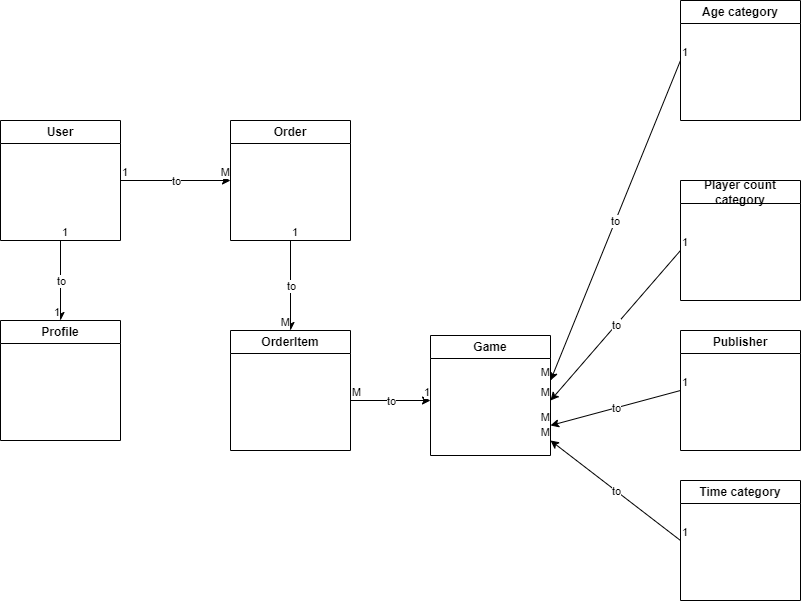

The diagram above was exported from draw.io. Its source (the exported page's mxGraphModel, read from the mxfile embedded in the PNG):
<mxGraphModel dx="2062" dy="1132" grid="1" gridSize="10" guides="1" tooltips="1" connect="1" arrows="1" fold="1" page="1" pageScale="1" pageWidth="827" pageHeight="1169" math="0" shadow="0">
  <root>
    <mxCell id="0" />
    <mxCell id="1" parent="0" />
    <mxCell id="vXA30WUGwdcHH_CAVKqv-1" value="User" style="swimlane;whiteSpace=wrap;html=1;" vertex="1" parent="1">
      <mxGeometry x="40" y="310" width="120" height="120" as="geometry" />
    </mxCell>
    <mxCell id="vXA30WUGwdcHH_CAVKqv-2" value="Profile" style="swimlane;whiteSpace=wrap;html=1;" vertex="1" parent="1">
      <mxGeometry x="40" y="510" width="120" height="120" as="geometry" />
    </mxCell>
    <mxCell id="vXA30WUGwdcHH_CAVKqv-6" value="" style="endArrow=classic;html=1;rounded=0;exitX=0.5;exitY=1;exitDx=0;exitDy=0;entryX=0.5;entryY=0;entryDx=0;entryDy=0;" edge="1" parent="1" source="vXA30WUGwdcHH_CAVKqv-1" target="vXA30WUGwdcHH_CAVKqv-2">
      <mxGeometry relative="1" as="geometry">
        <mxPoint x="330" y="180" as="sourcePoint" />
        <mxPoint x="490" y="180" as="targetPoint" />
      </mxGeometry>
    </mxCell>
    <mxCell id="vXA30WUGwdcHH_CAVKqv-7" value="to" style="edgeLabel;resizable=0;html=1;align=center;verticalAlign=middle;" connectable="0" vertex="1" parent="vXA30WUGwdcHH_CAVKqv-6">
      <mxGeometry relative="1" as="geometry" />
    </mxCell>
    <mxCell id="vXA30WUGwdcHH_CAVKqv-8" value="1" style="edgeLabel;resizable=0;html=1;align=left;verticalAlign=bottom;" connectable="0" vertex="1" parent="vXA30WUGwdcHH_CAVKqv-6">
      <mxGeometry x="-1" relative="1" as="geometry" />
    </mxCell>
    <mxCell id="vXA30WUGwdcHH_CAVKqv-9" value="1" style="edgeLabel;resizable=0;html=1;align=right;verticalAlign=bottom;" connectable="0" vertex="1" parent="vXA30WUGwdcHH_CAVKqv-6">
      <mxGeometry x="1" relative="1" as="geometry" />
    </mxCell>
    <mxCell id="vXA30WUGwdcHH_CAVKqv-10" value="Order" style="swimlane;whiteSpace=wrap;html=1;" vertex="1" parent="1">
      <mxGeometry x="270" y="310" width="120" height="120" as="geometry" />
    </mxCell>
    <mxCell id="vXA30WUGwdcHH_CAVKqv-12" value="Publisher" style="swimlane;whiteSpace=wrap;html=1;" vertex="1" parent="1">
      <mxGeometry x="720" y="520" width="120" height="120" as="geometry" />
    </mxCell>
    <mxCell id="vXA30WUGwdcHH_CAVKqv-13" value="Player count category" style="swimlane;whiteSpace=wrap;html=1;startSize=23;" vertex="1" parent="1">
      <mxGeometry x="720" y="370" width="120" height="120" as="geometry" />
    </mxCell>
    <mxCell id="vXA30WUGwdcHH_CAVKqv-14" value="Game" style="swimlane;whiteSpace=wrap;html=1;startSize=23;" vertex="1" parent="1">
      <mxGeometry x="470" y="525" width="120" height="120" as="geometry" />
    </mxCell>
    <mxCell id="vXA30WUGwdcHH_CAVKqv-15" value="OrderItem" style="swimlane;whiteSpace=wrap;html=1;" vertex="1" parent="1">
      <mxGeometry x="270" y="520" width="120" height="120" as="geometry" />
    </mxCell>
    <mxCell id="vXA30WUGwdcHH_CAVKqv-16" value="Time category" style="swimlane;whiteSpace=wrap;html=1;startSize=23;" vertex="1" parent="1">
      <mxGeometry x="720" y="670" width="120" height="120" as="geometry" />
    </mxCell>
    <mxCell id="vXA30WUGwdcHH_CAVKqv-17" value="Age category" style="swimlane;whiteSpace=wrap;html=1;startSize=23;" vertex="1" parent="1">
      <mxGeometry x="720" y="190" width="120" height="120" as="geometry" />
    </mxCell>
    <mxCell id="vXA30WUGwdcHH_CAVKqv-18" value="" style="endArrow=classic;html=1;rounded=0;entryX=0.5;entryY=0;entryDx=0;entryDy=0;exitX=0.5;exitY=1;exitDx=0;exitDy=0;" edge="1" parent="1" source="vXA30WUGwdcHH_CAVKqv-10" target="vXA30WUGwdcHH_CAVKqv-15">
      <mxGeometry relative="1" as="geometry">
        <mxPoint x="290" y="220" as="sourcePoint" />
        <mxPoint x="279.5" y="310" as="targetPoint" />
      </mxGeometry>
    </mxCell>
    <mxCell id="vXA30WUGwdcHH_CAVKqv-19" value="to" style="edgeLabel;resizable=0;html=1;align=center;verticalAlign=middle;" connectable="0" vertex="1" parent="vXA30WUGwdcHH_CAVKqv-18">
      <mxGeometry relative="1" as="geometry" />
    </mxCell>
    <mxCell id="vXA30WUGwdcHH_CAVKqv-20" value="1" style="edgeLabel;resizable=0;html=1;align=left;verticalAlign=bottom;" connectable="0" vertex="1" parent="vXA30WUGwdcHH_CAVKqv-18">
      <mxGeometry x="-1" relative="1" as="geometry" />
    </mxCell>
    <mxCell id="vXA30WUGwdcHH_CAVKqv-21" value="M" style="edgeLabel;resizable=0;html=1;align=right;verticalAlign=bottom;" connectable="0" vertex="1" parent="vXA30WUGwdcHH_CAVKqv-18">
      <mxGeometry x="1" relative="1" as="geometry" />
    </mxCell>
    <mxCell id="vXA30WUGwdcHH_CAVKqv-22" value="" style="endArrow=classic;html=1;rounded=0;exitX=1;exitY=0.5;exitDx=0;exitDy=0;entryX=0;entryY=0.5;entryDx=0;entryDy=0;" edge="1" parent="1" source="vXA30WUGwdcHH_CAVKqv-1" target="vXA30WUGwdcHH_CAVKqv-10">
      <mxGeometry relative="1" as="geometry">
        <mxPoint x="110" y="440" as="sourcePoint" />
        <mxPoint x="110" y="520" as="targetPoint" />
      </mxGeometry>
    </mxCell>
    <mxCell id="vXA30WUGwdcHH_CAVKqv-23" value="to" style="edgeLabel;resizable=0;html=1;align=center;verticalAlign=middle;" connectable="0" vertex="1" parent="vXA30WUGwdcHH_CAVKqv-22">
      <mxGeometry relative="1" as="geometry" />
    </mxCell>
    <mxCell id="vXA30WUGwdcHH_CAVKqv-24" value="1" style="edgeLabel;resizable=0;html=1;align=left;verticalAlign=bottom;" connectable="0" vertex="1" parent="vXA30WUGwdcHH_CAVKqv-22">
      <mxGeometry x="-1" relative="1" as="geometry" />
    </mxCell>
    <mxCell id="vXA30WUGwdcHH_CAVKqv-25" value="M" style="edgeLabel;resizable=0;html=1;align=right;verticalAlign=bottom;" connectable="0" vertex="1" parent="vXA30WUGwdcHH_CAVKqv-22">
      <mxGeometry x="1" relative="1" as="geometry" />
    </mxCell>
    <mxCell id="vXA30WUGwdcHH_CAVKqv-26" value="" style="endArrow=classic;html=1;rounded=0;" edge="1" parent="1">
      <mxGeometry relative="1" as="geometry">
        <mxPoint x="390" y="590" as="sourcePoint" />
        <mxPoint x="470" y="590" as="targetPoint" />
      </mxGeometry>
    </mxCell>
    <mxCell id="vXA30WUGwdcHH_CAVKqv-27" value="to" style="edgeLabel;resizable=0;html=1;align=center;verticalAlign=middle;" connectable="0" vertex="1" parent="vXA30WUGwdcHH_CAVKqv-26">
      <mxGeometry relative="1" as="geometry" />
    </mxCell>
    <mxCell id="vXA30WUGwdcHH_CAVKqv-28" value="M" style="edgeLabel;resizable=0;html=1;align=left;verticalAlign=bottom;" connectable="0" vertex="1" parent="vXA30WUGwdcHH_CAVKqv-26">
      <mxGeometry x="-1" relative="1" as="geometry" />
    </mxCell>
    <mxCell id="vXA30WUGwdcHH_CAVKqv-29" value="1" style="edgeLabel;resizable=0;html=1;align=right;verticalAlign=bottom;" connectable="0" vertex="1" parent="vXA30WUGwdcHH_CAVKqv-26">
      <mxGeometry x="1" relative="1" as="geometry" />
    </mxCell>
    <mxCell id="vXA30WUGwdcHH_CAVKqv-30" value="" style="endArrow=classic;html=1;rounded=0;exitX=0;exitY=0.5;exitDx=0;exitDy=0;entryX=1;entryY=0.75;entryDx=0;entryDy=0;" edge="1" parent="1" source="vXA30WUGwdcHH_CAVKqv-12" target="vXA30WUGwdcHH_CAVKqv-14">
      <mxGeometry relative="1" as="geometry">
        <mxPoint x="400" y="600" as="sourcePoint" />
        <mxPoint x="590" y="600" as="targetPoint" />
      </mxGeometry>
    </mxCell>
    <mxCell id="vXA30WUGwdcHH_CAVKqv-31" value="to" style="edgeLabel;resizable=0;html=1;align=center;verticalAlign=middle;" connectable="0" vertex="1" parent="vXA30WUGwdcHH_CAVKqv-30">
      <mxGeometry relative="1" as="geometry" />
    </mxCell>
    <mxCell id="vXA30WUGwdcHH_CAVKqv-32" value="1" style="edgeLabel;resizable=0;html=1;align=left;verticalAlign=bottom;" connectable="0" vertex="1" parent="vXA30WUGwdcHH_CAVKqv-30">
      <mxGeometry x="-1" relative="1" as="geometry" />
    </mxCell>
    <mxCell id="vXA30WUGwdcHH_CAVKqv-33" value="M" style="edgeLabel;resizable=0;html=1;align=right;verticalAlign=bottom;" connectable="0" vertex="1" parent="vXA30WUGwdcHH_CAVKqv-30">
      <mxGeometry x="1" relative="1" as="geometry" />
    </mxCell>
    <mxCell id="vXA30WUGwdcHH_CAVKqv-34" value="" style="endArrow=classic;html=1;rounded=0;" edge="1" parent="1">
      <mxGeometry relative="1" as="geometry">
        <mxPoint x="720" y="440" as="sourcePoint" />
        <mxPoint x="590" y="590" as="targetPoint" />
      </mxGeometry>
    </mxCell>
    <mxCell id="vXA30WUGwdcHH_CAVKqv-35" value="to" style="edgeLabel;resizable=0;html=1;align=center;verticalAlign=middle;" connectable="0" vertex="1" parent="vXA30WUGwdcHH_CAVKqv-34">
      <mxGeometry relative="1" as="geometry" />
    </mxCell>
    <mxCell id="vXA30WUGwdcHH_CAVKqv-36" value="1" style="edgeLabel;resizable=0;html=1;align=left;verticalAlign=bottom;" connectable="0" vertex="1" parent="vXA30WUGwdcHH_CAVKqv-34">
      <mxGeometry x="-1" relative="1" as="geometry" />
    </mxCell>
    <mxCell id="vXA30WUGwdcHH_CAVKqv-37" value="M" style="edgeLabel;resizable=0;html=1;align=right;verticalAlign=bottom;" connectable="0" vertex="1" parent="vXA30WUGwdcHH_CAVKqv-34">
      <mxGeometry x="1" relative="1" as="geometry" />
    </mxCell>
    <mxCell id="vXA30WUGwdcHH_CAVKqv-38" value="" style="endArrow=classic;html=1;rounded=0;exitX=0;exitY=0.5;exitDx=0;exitDy=0;" edge="1" parent="1" source="vXA30WUGwdcHH_CAVKqv-17">
      <mxGeometry relative="1" as="geometry">
        <mxPoint x="730" y="450" as="sourcePoint" />
        <mxPoint x="590" y="570" as="targetPoint" />
      </mxGeometry>
    </mxCell>
    <mxCell id="vXA30WUGwdcHH_CAVKqv-39" value="to" style="edgeLabel;resizable=0;html=1;align=center;verticalAlign=middle;" connectable="0" vertex="1" parent="vXA30WUGwdcHH_CAVKqv-38">
      <mxGeometry relative="1" as="geometry" />
    </mxCell>
    <mxCell id="vXA30WUGwdcHH_CAVKqv-40" value="1" style="edgeLabel;resizable=0;html=1;align=left;verticalAlign=bottom;" connectable="0" vertex="1" parent="vXA30WUGwdcHH_CAVKqv-38">
      <mxGeometry x="-1" relative="1" as="geometry" />
    </mxCell>
    <mxCell id="vXA30WUGwdcHH_CAVKqv-41" value="M" style="edgeLabel;resizable=0;html=1;align=right;verticalAlign=bottom;" connectable="0" vertex="1" parent="vXA30WUGwdcHH_CAVKqv-38">
      <mxGeometry x="1" relative="1" as="geometry" />
    </mxCell>
    <mxCell id="vXA30WUGwdcHH_CAVKqv-42" value="" style="endArrow=classic;html=1;rounded=0;exitX=0;exitY=0.5;exitDx=0;exitDy=0;" edge="1" parent="1" source="vXA30WUGwdcHH_CAVKqv-16">
      <mxGeometry relative="1" as="geometry">
        <mxPoint x="730" y="590" as="sourcePoint" />
        <mxPoint x="590" y="630" as="targetPoint" />
      </mxGeometry>
    </mxCell>
    <mxCell id="vXA30WUGwdcHH_CAVKqv-43" value="to" style="edgeLabel;resizable=0;html=1;align=center;verticalAlign=middle;" connectable="0" vertex="1" parent="vXA30WUGwdcHH_CAVKqv-42">
      <mxGeometry relative="1" as="geometry" />
    </mxCell>
    <mxCell id="vXA30WUGwdcHH_CAVKqv-44" value="1" style="edgeLabel;resizable=0;html=1;align=left;verticalAlign=bottom;" connectable="0" vertex="1" parent="vXA30WUGwdcHH_CAVKqv-42">
      <mxGeometry x="-1" relative="1" as="geometry" />
    </mxCell>
    <mxCell id="vXA30WUGwdcHH_CAVKqv-45" value="M" style="edgeLabel;resizable=0;html=1;align=right;verticalAlign=bottom;" connectable="0" vertex="1" parent="vXA30WUGwdcHH_CAVKqv-42">
      <mxGeometry x="1" relative="1" as="geometry" />
    </mxCell>
  </root>
</mxGraphModel>